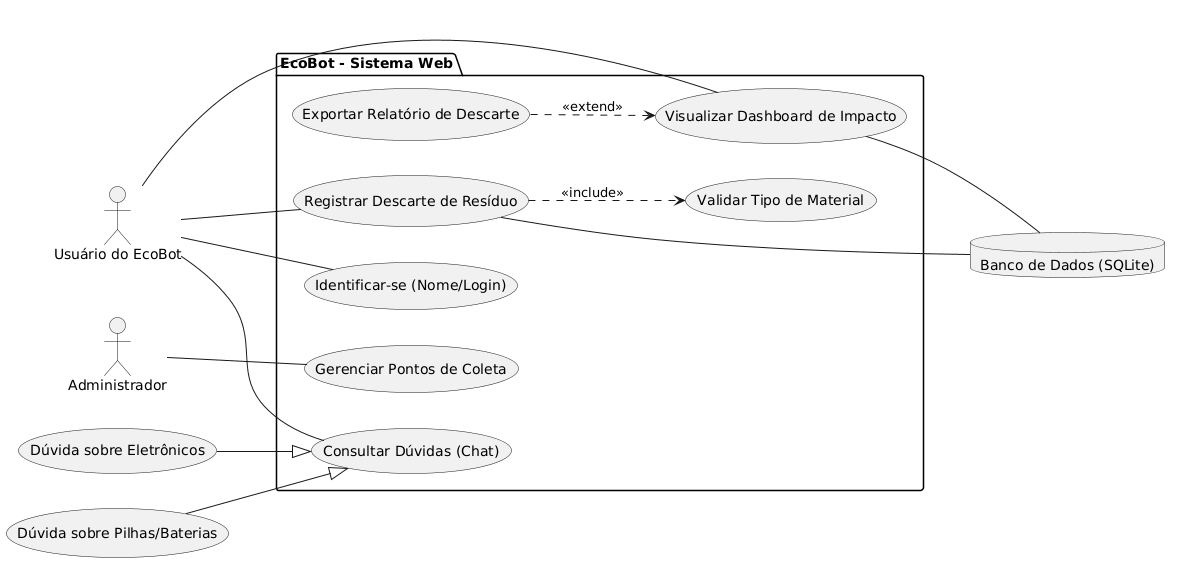

The diagram above was rendered by PlantUML. Its source (embedded in the PNG):
@startuml
left to right direction

actor "Usuário do EcoBot" as User
actor "Administrador" as Admin
database "Banco de Dados (SQLite)" as DB

package "EcoBot - Sistema Web" {
  usecase "Identificar-se (Nome/Login)" as UC1
  usecase "Registrar Descarte de Resíduo" as UC2
  usecase "Validar Tipo de Material" as UC3
  usecase "Consultar Dúvidas (Chat)" as UC4
  usecase "Visualizar Dashboard de Impacto" as UC5
  usecase "Exportar Relatório de Descarte" as UC6
  usecase "Gerenciar Pontos de Coleta" as UC7
}

' Relacionamentos básicos
User -- UC1
User -- UC2
User -- UC4
User -- UC5
Admin -- UC7

' Include: Para registrar um descarte, o sistema obrigatoriamente valida o material
UC2 ..> UC3 : <<include>>

' Extend: Opcionalmente, ao ver o dashboard, o usuário pode exportar um relatório
UC6 ..> UC5 : <<extend>>

' Generalização: Tipos específicos de consulta no chat
usecase "Dúvida sobre Eletrônicos" as UC4a
usecase "Dúvida sobre Pilhas/Baterias" as UC4b
UC4a --|> UC4
UC4b --|> UC4

' Conexão com o sistema externo (Banco de Dados)
UC2 -- DB
UC5 -- DB
@enduml